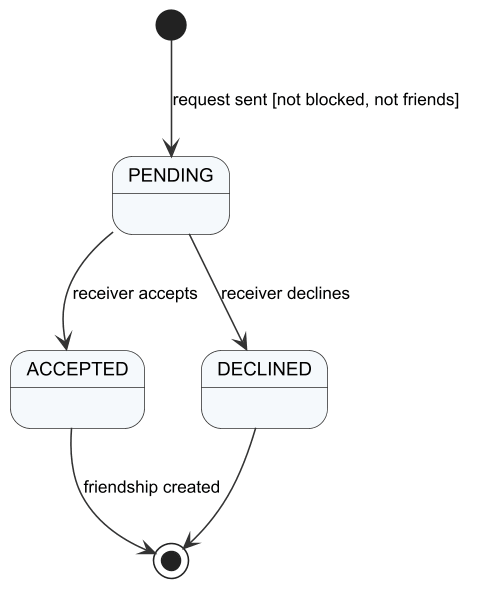

The diagram above was rendered by PlantUML. Its source (embedded in the PNG):
@startuml r4_sm_friend
!include _style.iuml
[*] --> PENDING : request sent [not blocked, not friends]
PENDING --> ACCEPTED : receiver accepts
PENDING --> DECLINED : receiver declines
ACCEPTED --> [*] : friendship created
DECLINED --> [*]
@enduml